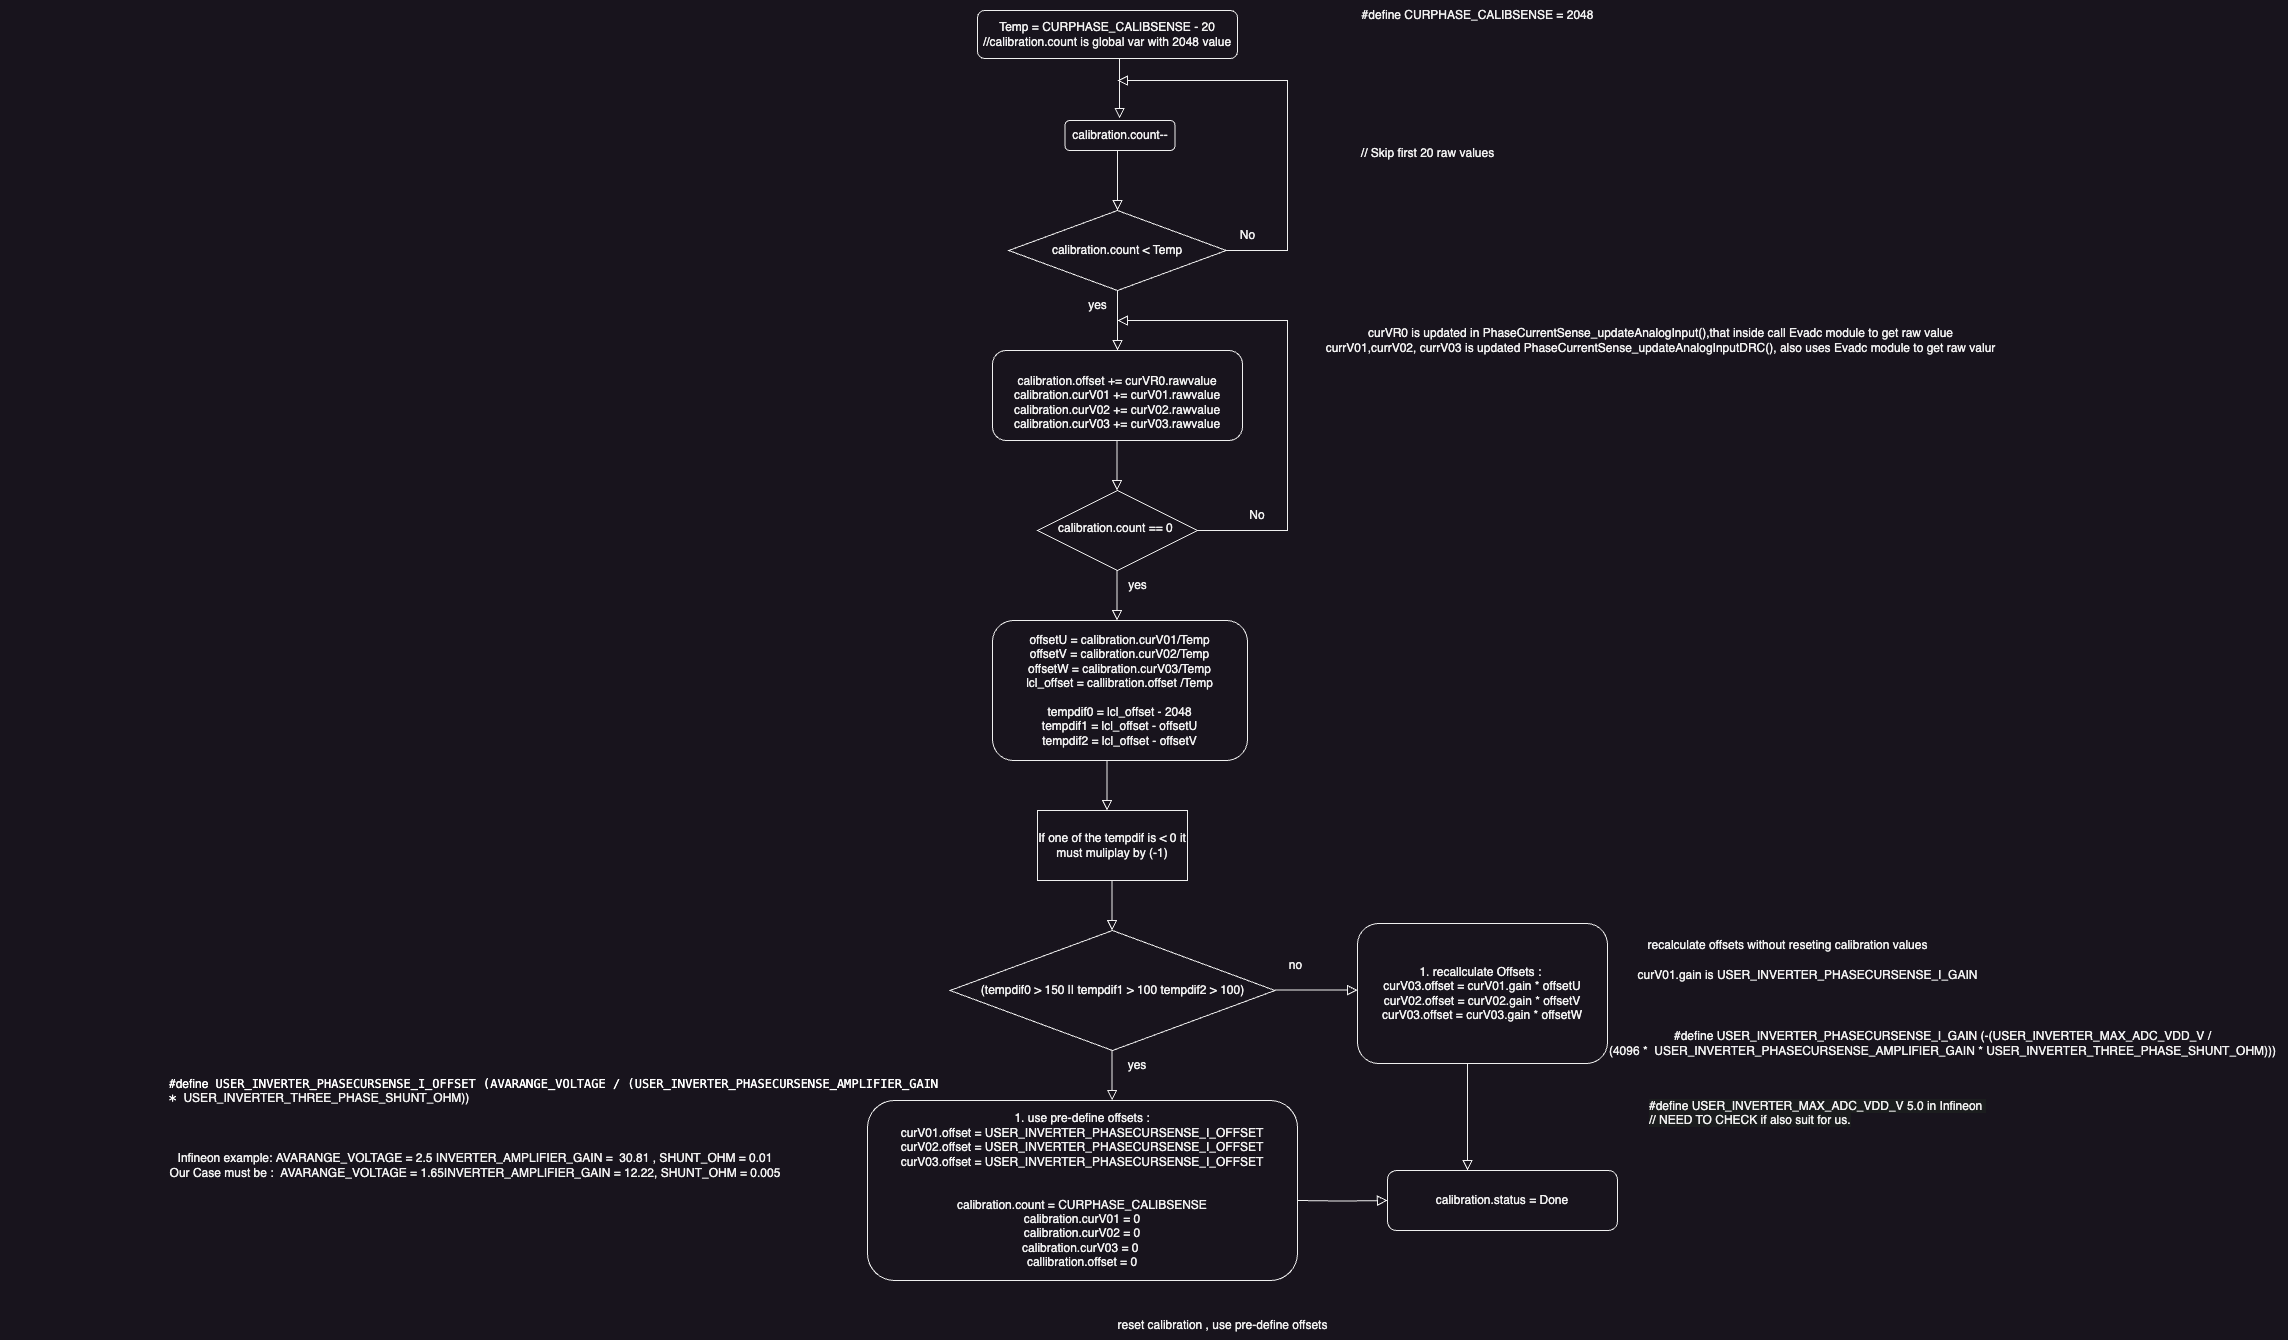

The diagram above was exported from draw.io. Its source (the exported page's mxGraphModel, read from the mxfile embedded in the PNG):
<mxGraphModel dx="3519" dy="2418" grid="1" gridSize="10" guides="1" tooltips="1" connect="1" arrows="1" fold="1" page="1" pageScale="1" pageWidth="827" pageHeight="1169" math="0" shadow="0">
  <root>
    <mxCell id="WIyWlLk6GJQsqaUBKTNV-0" />
    <mxCell id="WIyWlLk6GJQsqaUBKTNV-1" parent="WIyWlLk6GJQsqaUBKTNV-0" />
    <mxCell id="WIyWlLk6GJQsqaUBKTNV-7" value="&lt;br&gt;calibration.offset += curVR0.rawvalue&lt;br&gt;calibration.curV01 += curV01.rawvalue&lt;br&gt;calibration.curV02 += curV02.rawvalue&lt;br&gt;calibration.curV03 += curV03.rawvalue" style="rounded=1;whiteSpace=wrap;html=1;fontSize=12;glass=0;strokeWidth=1;shadow=0;" parent="WIyWlLk6GJQsqaUBKTNV-1" vertex="1">
      <mxGeometry x="15" y="130" width="250" height="90" as="geometry" />
    </mxCell>
    <mxCell id="WIyWlLk6GJQsqaUBKTNV-10" value="calibration.count == 0&amp;nbsp;" style="rhombus;whiteSpace=wrap;html=1;shadow=0;fontFamily=Helvetica;fontSize=12;align=center;strokeWidth=1;spacing=6;spacingTop=-4;" parent="WIyWlLk6GJQsqaUBKTNV-1" vertex="1">
      <mxGeometry x="60" y="270" width="160" height="80" as="geometry" />
    </mxCell>
    <mxCell id="PO2VIi_ebDYJ9p3PODDW-3" value="" style="rounded=0;html=1;jettySize=auto;orthogonalLoop=1;fontSize=11;endArrow=block;endFill=0;endSize=8;strokeWidth=1;shadow=0;labelBackgroundColor=none;edgeStyle=orthogonalEdgeStyle;" parent="WIyWlLk6GJQsqaUBKTNV-1" edge="1">
      <mxGeometry relative="1" as="geometry">
        <mxPoint x="140" y="70" as="sourcePoint" />
        <mxPoint x="140" y="130" as="targetPoint" />
        <Array as="points">
          <mxPoint x="139.5" y="70" />
          <mxPoint x="139.5" y="70" />
        </Array>
      </mxGeometry>
    </mxCell>
    <mxCell id="PO2VIi_ebDYJ9p3PODDW-4" value="" style="rounded=0;html=1;jettySize=auto;orthogonalLoop=1;fontSize=11;endArrow=block;endFill=0;endSize=8;strokeWidth=1;shadow=0;labelBackgroundColor=none;edgeStyle=orthogonalEdgeStyle;" parent="WIyWlLk6GJQsqaUBKTNV-1" edge="1">
      <mxGeometry relative="1" as="geometry">
        <mxPoint x="139.5" y="220" as="sourcePoint" />
        <mxPoint x="139.5" y="270" as="targetPoint" />
      </mxGeometry>
    </mxCell>
    <mxCell id="PO2VIi_ebDYJ9p3PODDW-6" value="" style="rounded=0;html=1;jettySize=auto;orthogonalLoop=1;fontSize=11;endArrow=block;endFill=0;endSize=8;strokeWidth=1;shadow=0;labelBackgroundColor=none;edgeStyle=orthogonalEdgeStyle;" parent="WIyWlLk6GJQsqaUBKTNV-1" edge="1">
      <mxGeometry relative="1" as="geometry">
        <mxPoint x="139.5" y="350" as="sourcePoint" />
        <mxPoint x="139.5" y="400" as="targetPoint" />
      </mxGeometry>
    </mxCell>
    <mxCell id="PO2VIi_ebDYJ9p3PODDW-8" value="" style="rounded=0;html=1;jettySize=auto;orthogonalLoop=1;fontSize=11;endArrow=block;endFill=0;endSize=8;strokeWidth=1;shadow=0;labelBackgroundColor=none;edgeStyle=orthogonalEdgeStyle;exitX=1;exitY=0.5;exitDx=0;exitDy=0;" parent="WIyWlLk6GJQsqaUBKTNV-1" source="WIyWlLk6GJQsqaUBKTNV-10" edge="1">
      <mxGeometry relative="1" as="geometry">
        <mxPoint x="220" y="290" as="sourcePoint" />
        <mxPoint x="140" y="100" as="targetPoint" />
        <Array as="points">
          <mxPoint x="310" y="310" />
          <mxPoint x="310" y="100" />
        </Array>
      </mxGeometry>
    </mxCell>
    <mxCell id="PO2VIi_ebDYJ9p3PODDW-10" value="No" style="text;html=1;strokeColor=none;fillColor=none;align=center;verticalAlign=middle;whiteSpace=wrap;rounded=0;" parent="WIyWlLk6GJQsqaUBKTNV-1" vertex="1">
      <mxGeometry x="250" y="280" width="60" height="30" as="geometry" />
    </mxCell>
    <mxCell id="PO2VIi_ebDYJ9p3PODDW-11" value="yes" style="text;html=1;align=center;verticalAlign=middle;resizable=0;points=[];autosize=1;strokeColor=none;fillColor=none;" parent="WIyWlLk6GJQsqaUBKTNV-1" vertex="1">
      <mxGeometry x="140" y="350" width="40" height="30" as="geometry" />
    </mxCell>
    <mxCell id="PO2VIi_ebDYJ9p3PODDW-12" value="offsetU = calibration.curV01/Temp&lt;br&gt;offsetV = calibration.curV02/Temp&lt;br&gt;offsetW = calibration.curV03/Temp&lt;br&gt;lcl_offset = callibration.offset /Temp&lt;br&gt;&lt;br&gt;tempdif0 = lcl_offset - 2048&lt;br&gt;tempdif1 = lcl_offset - offsetU&lt;br&gt;tempdif2 = lcl_offset - offsetV" style="rounded=1;whiteSpace=wrap;html=1;" parent="WIyWlLk6GJQsqaUBKTNV-1" vertex="1">
      <mxGeometry x="15" y="400" width="255" height="140" as="geometry" />
    </mxCell>
    <mxCell id="PO2VIi_ebDYJ9p3PODDW-13" value="If one of the tempdif is &amp;lt; 0 it must muliplay by (-1)" style="rounded=0;whiteSpace=wrap;html=1;" parent="WIyWlLk6GJQsqaUBKTNV-1" vertex="1">
      <mxGeometry x="60" y="590" width="150" height="70" as="geometry" />
    </mxCell>
    <mxCell id="PO2VIi_ebDYJ9p3PODDW-14" value="" style="rounded=0;html=1;jettySize=auto;orthogonalLoop=1;fontSize=11;endArrow=block;endFill=0;endSize=8;strokeWidth=1;shadow=0;labelBackgroundColor=none;edgeStyle=orthogonalEdgeStyle;" parent="WIyWlLk6GJQsqaUBKTNV-1" edge="1">
      <mxGeometry relative="1" as="geometry">
        <mxPoint x="129.5" y="540" as="sourcePoint" />
        <mxPoint x="129.5" y="590" as="targetPoint" />
      </mxGeometry>
    </mxCell>
    <mxCell id="PO2VIi_ebDYJ9p3PODDW-15" value="(tempdif0 &amp;gt; 150 || tempdif1 &amp;gt; 100 tempdif2 &amp;gt; 100)" style="rhombus;whiteSpace=wrap;html=1;" parent="WIyWlLk6GJQsqaUBKTNV-1" vertex="1">
      <mxGeometry x="-27.5" y="710" width="325" height="120" as="geometry" />
    </mxCell>
    <mxCell id="PO2VIi_ebDYJ9p3PODDW-18" value="" style="rounded=0;html=1;jettySize=auto;orthogonalLoop=1;fontSize=11;endArrow=block;endFill=0;endSize=8;strokeWidth=1;shadow=0;labelBackgroundColor=none;edgeStyle=orthogonalEdgeStyle;" parent="WIyWlLk6GJQsqaUBKTNV-1" edge="1">
      <mxGeometry relative="1" as="geometry">
        <mxPoint x="134.5" y="660" as="sourcePoint" />
        <mxPoint x="134.5" y="710" as="targetPoint" />
      </mxGeometry>
    </mxCell>
    <mxCell id="PO2VIi_ebDYJ9p3PODDW-20" value="1. use pre-define offsets :&lt;br&gt;curV01.offset =&amp;nbsp;USER_INVERTER_PHASECURSENSE_I_OFFSET&lt;br&gt;curV02.offset =&amp;nbsp;USER_INVERTER_PHASECURSENSE_I_OFFSET&lt;br&gt;curV03.offset =&amp;nbsp;USER_INVERTER_PHASECURSENSE_I_OFFSET&lt;br&gt;&lt;br&gt;&lt;br&gt;calibration.count =&amp;nbsp;CURPHASE_CALIBSENSE&lt;br&gt;calibration.curV01 = 0&lt;br style=&quot;border-color: var(--border-color);&quot;&gt;calibration.curV02 = 0&lt;br style=&quot;border-color: var(--border-color);&quot;&gt;calibration.curV03 = 0&amp;nbsp;&lt;br style=&quot;border-color: var(--border-color);&quot;&gt;callibration.offset = 0" style="rounded=1;whiteSpace=wrap;html=1;" parent="WIyWlLk6GJQsqaUBKTNV-1" vertex="1">
      <mxGeometry x="-110" y="880" width="430" height="180" as="geometry" />
    </mxCell>
    <mxCell id="PO2VIi_ebDYJ9p3PODDW-21" value="" style="rounded=0;html=1;jettySize=auto;orthogonalLoop=1;fontSize=11;endArrow=block;endFill=0;endSize=8;strokeWidth=1;shadow=0;labelBackgroundColor=none;edgeStyle=orthogonalEdgeStyle;" parent="WIyWlLk6GJQsqaUBKTNV-1" edge="1">
      <mxGeometry relative="1" as="geometry">
        <mxPoint x="134.6" y="830" as="sourcePoint" />
        <mxPoint x="134.6" y="880" as="targetPoint" />
      </mxGeometry>
    </mxCell>
    <mxCell id="PO2VIi_ebDYJ9p3PODDW-22" value="yes" style="text;html=1;strokeColor=none;fillColor=none;align=center;verticalAlign=middle;whiteSpace=wrap;rounded=0;" parent="WIyWlLk6GJQsqaUBKTNV-1" vertex="1">
      <mxGeometry x="130" y="830" width="60" height="30" as="geometry" />
    </mxCell>
    <mxCell id="PO2VIi_ebDYJ9p3PODDW-23" value="" style="rounded=0;html=1;jettySize=auto;orthogonalLoop=1;fontSize=11;endArrow=block;endFill=0;endSize=8;strokeWidth=1;shadow=0;labelBackgroundColor=none;edgeStyle=orthogonalEdgeStyle;" parent="WIyWlLk6GJQsqaUBKTNV-1" edge="1">
      <mxGeometry relative="1" as="geometry">
        <mxPoint x="297.5" y="769.6" as="sourcePoint" />
        <mxPoint x="380" y="769.6" as="targetPoint" />
      </mxGeometry>
    </mxCell>
    <mxCell id="PO2VIi_ebDYJ9p3PODDW-24" value="1. recallculate Offsets :&amp;nbsp;&lt;br&gt;curV03.offset = curV01.gain * offsetU&lt;br&gt;curV02.offset = curV02.gain * offsetV&lt;br&gt;curV03.offset = curV03.gain * offsetW" style="rounded=1;whiteSpace=wrap;html=1;" parent="WIyWlLk6GJQsqaUBKTNV-1" vertex="1">
      <mxGeometry x="380" y="703" width="250" height="140" as="geometry" />
    </mxCell>
    <mxCell id="PO2VIi_ebDYJ9p3PODDW-25" value="no" style="text;html=1;align=center;verticalAlign=middle;resizable=0;points=[];autosize=1;strokeColor=none;fillColor=none;" parent="WIyWlLk6GJQsqaUBKTNV-1" vertex="1">
      <mxGeometry x="297.5" y="730" width="40" height="30" as="geometry" />
    </mxCell>
    <mxCell id="_hOn2VeFvrJaNFXxuz01-0" value="Temp = CURPHASE_CALIBSENSE - 20&lt;br&gt;//calibration.count is global var with 2048 value" style="rounded=1;whiteSpace=wrap;html=1;fontSize=12;glass=0;strokeWidth=1;shadow=0;" parent="WIyWlLk6GJQsqaUBKTNV-1" vertex="1">
      <mxGeometry y="-210" width="260" height="48" as="geometry" />
    </mxCell>
    <mxCell id="_hOn2VeFvrJaNFXxuz01-1" value="#define CURPHASE_CALIBSENSE = 2048" style="text;html=1;align=center;verticalAlign=middle;resizable=0;points=[];autosize=1;strokeColor=none;fillColor=none;" parent="WIyWlLk6GJQsqaUBKTNV-1" vertex="1">
      <mxGeometry x="370" y="-220" width="260" height="30" as="geometry" />
    </mxCell>
    <mxCell id="_hOn2VeFvrJaNFXxuz01-2" value="calibration.count &amp;lt; Temp" style="rhombus;whiteSpace=wrap;html=1;" parent="WIyWlLk6GJQsqaUBKTNV-1" vertex="1">
      <mxGeometry x="31.25" y="-10" width="217.5" height="80" as="geometry" />
    </mxCell>
    <mxCell id="_hOn2VeFvrJaNFXxuz01-3" value="" style="rounded=0;html=1;jettySize=auto;orthogonalLoop=1;fontSize=11;endArrow=block;endFill=0;endSize=8;strokeWidth=1;shadow=0;labelBackgroundColor=none;edgeStyle=orthogonalEdgeStyle;" parent="WIyWlLk6GJQsqaUBKTNV-1" edge="1">
      <mxGeometry relative="1" as="geometry">
        <mxPoint x="142.12" y="-162" as="sourcePoint" />
        <mxPoint x="142.12" y="-102" as="targetPoint" />
        <Array as="points">
          <mxPoint x="141.62" y="-162" />
          <mxPoint x="141.62" y="-162" />
        </Array>
      </mxGeometry>
    </mxCell>
    <mxCell id="_hOn2VeFvrJaNFXxuz01-4" value="calibration.count--" style="rounded=1;whiteSpace=wrap;html=1;" parent="WIyWlLk6GJQsqaUBKTNV-1" vertex="1">
      <mxGeometry x="87.5" y="-100" width="110" height="30" as="geometry" />
    </mxCell>
    <mxCell id="_hOn2VeFvrJaNFXxuz01-5" value="" style="rounded=0;html=1;jettySize=auto;orthogonalLoop=1;fontSize=11;endArrow=block;endFill=0;endSize=8;strokeWidth=1;shadow=0;labelBackgroundColor=none;edgeStyle=orthogonalEdgeStyle;" parent="WIyWlLk6GJQsqaUBKTNV-1" edge="1">
      <mxGeometry relative="1" as="geometry">
        <mxPoint x="140" y="-70" as="sourcePoint" />
        <mxPoint x="140" y="-10" as="targetPoint" />
        <Array as="points">
          <mxPoint x="139.5" y="-70" />
          <mxPoint x="139.5" y="-70" />
        </Array>
      </mxGeometry>
    </mxCell>
    <mxCell id="_hOn2VeFvrJaNFXxuz01-7" value="yes" style="text;html=1;align=center;verticalAlign=middle;resizable=0;points=[];autosize=1;strokeColor=none;fillColor=none;" parent="WIyWlLk6GJQsqaUBKTNV-1" vertex="1">
      <mxGeometry x="100" y="70" width="40" height="30" as="geometry" />
    </mxCell>
    <mxCell id="_hOn2VeFvrJaNFXxuz01-9" value="" style="rounded=0;html=1;jettySize=auto;orthogonalLoop=1;fontSize=11;endArrow=block;endFill=0;endSize=8;strokeWidth=1;shadow=0;labelBackgroundColor=none;edgeStyle=orthogonalEdgeStyle;exitX=1;exitY=0.5;exitDx=0;exitDy=0;" parent="WIyWlLk6GJQsqaUBKTNV-1" source="_hOn2VeFvrJaNFXxuz01-2" edge="1">
      <mxGeometry relative="1" as="geometry">
        <mxPoint x="260" y="30" as="sourcePoint" />
        <mxPoint x="140" y="-140" as="targetPoint" />
        <Array as="points">
          <mxPoint x="310" y="30" />
          <mxPoint x="310" y="-140" />
        </Array>
      </mxGeometry>
    </mxCell>
    <mxCell id="_hOn2VeFvrJaNFXxuz01-10" value="No" style="text;html=1;align=center;verticalAlign=middle;resizable=0;points=[];autosize=1;strokeColor=none;fillColor=none;" parent="WIyWlLk6GJQsqaUBKTNV-1" vertex="1">
      <mxGeometry x="250" width="40" height="30" as="geometry" />
    </mxCell>
    <mxCell id="_hOn2VeFvrJaNFXxuz01-12" value="" style="rounded=0;html=1;jettySize=auto;orthogonalLoop=1;fontSize=11;endArrow=block;endFill=0;endSize=8;strokeWidth=1;shadow=0;labelBackgroundColor=none;edgeStyle=orthogonalEdgeStyle;entryX=0;entryY=0.5;entryDx=0;entryDy=0;" parent="WIyWlLk6GJQsqaUBKTNV-1" target="_hOn2VeFvrJaNFXxuz01-14" edge="1">
      <mxGeometry relative="1" as="geometry">
        <mxPoint x="320" y="980" as="sourcePoint" />
        <mxPoint x="402.5" y="980" as="targetPoint" />
      </mxGeometry>
    </mxCell>
    <mxCell id="_hOn2VeFvrJaNFXxuz01-13" value="" style="rounded=0;html=1;jettySize=auto;orthogonalLoop=1;fontSize=11;endArrow=block;endFill=0;endSize=8;strokeWidth=1;shadow=0;labelBackgroundColor=none;edgeStyle=orthogonalEdgeStyle;" parent="WIyWlLk6GJQsqaUBKTNV-1" edge="1">
      <mxGeometry relative="1" as="geometry">
        <mxPoint x="490" y="843" as="sourcePoint" />
        <mxPoint x="490" y="950" as="targetPoint" />
      </mxGeometry>
    </mxCell>
    <mxCell id="_hOn2VeFvrJaNFXxuz01-14" value="calibration.status = Done" style="rounded=1;whiteSpace=wrap;html=1;" parent="WIyWlLk6GJQsqaUBKTNV-1" vertex="1">
      <mxGeometry x="410" y="950" width="230" height="60" as="geometry" />
    </mxCell>
    <mxCell id="_hOn2VeFvrJaNFXxuz01-15" value="curVR0 is updated in PhaseCurrentSense_updateAnalogInput(),that inside call Evadc module to get raw value&lt;br&gt;currV01,currV02, currV03 is updated PhaseCurrentSense_updateAnalogInputDRC(), also uses Evadc module to get raw valur" style="text;html=1;align=center;verticalAlign=middle;resizable=0;points=[];autosize=1;strokeColor=none;fillColor=none;" parent="WIyWlLk6GJQsqaUBKTNV-1" vertex="1">
      <mxGeometry x="337.5" y="100" width="690" height="40" as="geometry" />
    </mxCell>
    <mxCell id="_hOn2VeFvrJaNFXxuz01-16" value="// Skip first 20 raw values" style="text;html=1;align=center;verticalAlign=middle;resizable=0;points=[];autosize=1;strokeColor=none;fillColor=none;" parent="WIyWlLk6GJQsqaUBKTNV-1" vertex="1">
      <mxGeometry x="370" y="-82" width="160" height="30" as="geometry" />
    </mxCell>
    <mxCell id="_hOn2VeFvrJaNFXxuz01-19" value="recalculate offsets without reseting calibration values" style="text;html=1;align=center;verticalAlign=middle;resizable=0;points=[];autosize=1;strokeColor=none;fillColor=none;" parent="WIyWlLk6GJQsqaUBKTNV-1" vertex="1">
      <mxGeometry x="660" y="710" width="300" height="30" as="geometry" />
    </mxCell>
    <mxCell id="_hOn2VeFvrJaNFXxuz01-20" value="reset calibration , use pre-define offsets" style="text;html=1;align=center;verticalAlign=middle;resizable=0;points=[];autosize=1;strokeColor=none;fillColor=none;" parent="WIyWlLk6GJQsqaUBKTNV-1" vertex="1">
      <mxGeometry x="130" y="1090" width="230" height="30" as="geometry" />
    </mxCell>
    <mxCell id="_hOn2VeFvrJaNFXxuz01-21" value="&lt;font color=&quot;#ffffff&quot;&gt;#define&lt;span style=&quot;font-family: Menlo, Monaco, &amp;quot;Courier New&amp;quot;, monospace;&quot;&gt; &lt;/span&gt;&lt;span style=&quot;font-family: Menlo, Monaco, &amp;quot;Courier New&amp;quot;, monospace;&quot;&gt;USER_INVERTER_PHASECURSENSE_I_OFFSET&lt;/span&gt;&lt;span style=&quot;font-family: Menlo, Monaco, &amp;quot;Courier New&amp;quot;, monospace;&quot;&gt;                (&lt;/span&gt;&lt;span style=&quot;font-family: Menlo, Monaco, &amp;quot;Courier New&amp;quot;, monospace;&quot;&gt;AVARANGE_VOLTAGE&lt;/span&gt;&lt;span style=&quot;font-family: Menlo, Monaco, &amp;quot;Courier New&amp;quot;, monospace;&quot;&gt; &lt;/span&gt;&lt;span style=&quot;font-family: Menlo, Monaco, &amp;quot;Courier New&amp;quot;, monospace;&quot;&gt;/&lt;/span&gt;&lt;span style=&quot;font-family: Menlo, Monaco, &amp;quot;Courier New&amp;quot;, monospace;&quot;&gt; (&lt;/span&gt;&lt;span style=&quot;font-family: Menlo, Monaco, &amp;quot;Courier New&amp;quot;, monospace;&quot;&gt;USER_INVERTER_PHASECURSENSE_AMPLIFIER_GAIN *&amp;nbsp;&lt;/span&gt;&lt;/font&gt;USER_INVERTER_THREE_PHASE_SHUNT_OHM))" style="text;whiteSpace=wrap;html=1;" parent="WIyWlLk6GJQsqaUBKTNV-1" vertex="1">
      <mxGeometry x="-810" y="850" width="850" height="170" as="geometry" />
    </mxCell>
    <mxCell id="_hOn2VeFvrJaNFXxuz01-22" value="Infineon example:&amp;nbsp;AVARANGE_VOLTAGE = 2.5 INVERTER_AMPLIFIER_GAIN =&amp;nbsp; 30.81 , SHUNT_OHM = 0.01&lt;br&gt;Our Case must be :&amp;nbsp;&amp;nbsp;AVARANGE_VOLTAGE = 1.65INVERTER_AMPLIFIER_GAIN =&amp;nbsp;12.22, SHUNT_OHM =&amp;nbsp;0.005" style="text;html=1;strokeColor=none;fillColor=none;align=center;verticalAlign=middle;whiteSpace=wrap;rounded=0;" parent="WIyWlLk6GJQsqaUBKTNV-1" vertex="1">
      <mxGeometry x="-977.5" y="911.5" width="950" height="67" as="geometry" />
    </mxCell>
    <mxCell id="_hOn2VeFvrJaNFXxuz01-23" value="curV01.gain is&amp;nbsp;USER_INVERTER_PHASECURSENSE_I_GAIN" style="text;html=1;align=center;verticalAlign=middle;resizable=0;points=[];autosize=1;strokeColor=none;fillColor=none;" parent="WIyWlLk6GJQsqaUBKTNV-1" vertex="1">
      <mxGeometry x="650" y="740" width="360" height="30" as="geometry" />
    </mxCell>
    <mxCell id="_hOn2VeFvrJaNFXxuz01-24" value="#define USER_INVERTER_PHASECURSENSE_I_GAIN (-(USER_INVERTER_MAX_ADC_VDD_V /&lt;br&gt;(4096 *&amp;nbsp;&amp;nbsp;USER_INVERTER_PHASECURSENSE_AMPLIFIER_GAIN *&amp;nbsp;USER_INVERTER_THREE_PHASE_SHUNT_OHM)))" style="text;html=1;align=center;verticalAlign=middle;resizable=0;points=[];autosize=1;strokeColor=none;fillColor=none;" parent="WIyWlLk6GJQsqaUBKTNV-1" vertex="1">
      <mxGeometry x="620" y="803" width="690" height="40" as="geometry" />
    </mxCell>
    <mxCell id="_hOn2VeFvrJaNFXxuz01-25" value="&lt;span style=&quot;color: rgb(240, 240, 240); font-family: Helvetica; font-size: 12px; font-style: normal; font-variant-ligatures: normal; font-variant-caps: normal; font-weight: 400; letter-spacing: normal; orphans: 2; text-align: center; text-indent: 0px; text-transform: none; widows: 2; word-spacing: 0px; -webkit-text-stroke-width: 0px; background-color: rgb(27, 29, 30); text-decoration-thickness: initial; text-decoration-style: initial; text-decoration-color: initial; float: none; display: inline !important;&quot;&gt;#define USER_INVERTER_MAX_ADC_VDD_V 5.0 in Infineon&amp;nbsp;&lt;br&gt;// NEED TO CHECK if also suit for us.&lt;br&gt;&lt;/span&gt;" style="text;whiteSpace=wrap;html=1;" parent="WIyWlLk6GJQsqaUBKTNV-1" vertex="1">
      <mxGeometry x="670" y="871.5" width="420" height="40" as="geometry" />
    </mxCell>
  </root>
</mxGraphModel>